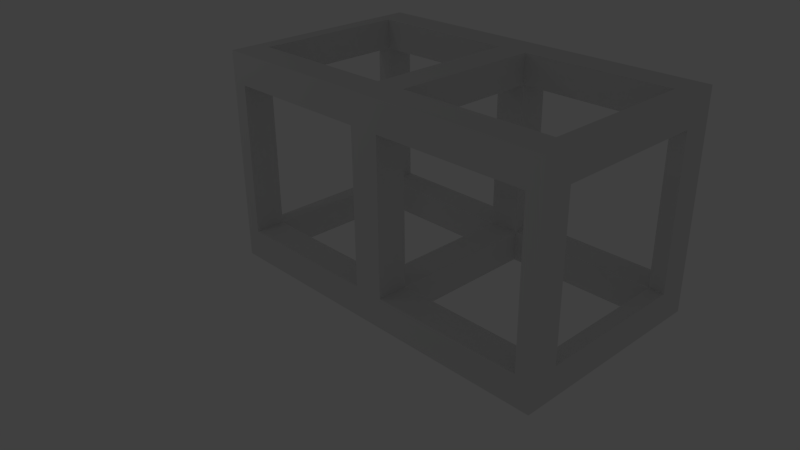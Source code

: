 # Source: Truss.blend  (saved by Blender 2.69.0; exported with 4.5.12 LTS)
import bpy
from mathutils import Matrix  # noqa: F401  (used for matrix-valued properties, if any)

bpy.ops.wm.read_factory_settings(use_empty=True)
scene = bpy.context.scene
scene.name = 'Scene'

# ---- collections
col_collection_1 = bpy.data.collections.new('Collection 1'); scene.collection.children.link(col_collection_1)

# ---- materials (node trees are filled in below, after node groups)
mat_color = bpy.data.materials.new('Color')
mat_color.alpha_threshold = 0.0
mat_color.use_transparent_shadow = False
mat_color.roughness = 0.5
mat_color.line_color = (0.0, 0.0, 0.0, 1.0)

# ---- material node trees

# ---- world
world_world = bpy.data.worlds.new('World'); scene.world = world_world
world_world.color = (0.05088, 0.05088, 0.05088)
world_world.use_sun_shadow = False
world_world.sun_shadow_jitter_overblur = 0.0
world_world.cycles.sampling_method = 'MANUAL'
world_world.cycles.sample_map_resolution = 256

# ---- cameras
cam_camera = bpy.data.cameras.new('Camera')
cam_camera.clip_end = 100.0
cam_camera.lens = 35.0
cam_camera.sensor_width = 32.0
cam_camera.sensor_height = 18.0
cam_camera.ortho_scale = 7.314
cam_camera.dof.focus_distance = 0.0
cam_camera.dof.aperture_fstop = 128.0

# ---- lights
light_lamp_001 = bpy.data.lights.new('Lamp.001', 'POINT')
light_lamp_001.transmission_factor = 0.0
light_lamp_001.cutoff_distance = 30.0
light_lamp_001.shadow_buffer_clip_start = 1.001
light_lamp_001.shadow_soft_size = 0.1
light_lamp_001.shadow_maximum_resolution = 0.006
light_lamp_001.use_absolute_resolution = True
light_lamp_001.cycles.use_multiple_importance_sampling = False
light_lamp = bpy.data.lights.new('Lamp', 'POINT')
light_lamp.transmission_factor = 0.0
light_lamp.cutoff_distance = 30.0
light_lamp.energy = 101.0
light_lamp.shadow_buffer_clip_start = 1.001
light_lamp.shadow_soft_size = 0.1
light_lamp.shadow_maximum_resolution = 0.006
light_lamp.use_absolute_resolution = True
light_lamp.cycles.use_multiple_importance_sampling = False

# ---- meshes
me_cube = bpy.data.meshes.new('Cube')
me_cube.from_pydata([(2.0, 2.0, -1.0), (2.0, -2.0, -1.0), (0.0, -2.0, -1.0), (4.768e-07, 2.0, -1.0), (2.0, 2.0, 1.0), (2.0, -2.0, 1.0), (-2.384e-07, -2.0, 1.0), (0.0, 2.0, 1.0), (22.0, 2.0, -1.0), (22.0, -2.0, -1.0), (22.0, 2.0, 1.0), (22.0, -2.0, 1.0), (2.0, 22.0, -1.0), (1.001e-05, 22.0, -1.0), (2.0, 22.0, 1.0), (9.537e-06, 22.0, 1.0), (2.0, 2.0, 11.0), (2.0, -2.0, 11.0), (-2.384e-07, -2.0, 11.0), (0.0, 2.0, 11.0), (2.0, 26.0, -1.0), (1.001e-05, 26.0, -1.0), (2.0, 26.0, 1.0), (9.537e-06, 26.0, 1.0), (22.0, 22.0, -1.0), (22.0, 22.0, 1.0), (22.0, 26.0, -1.0), (22.0, 26.0, 1.0), (2.0, 22.0, 11.0), (9.537e-06, 22.0, 11.0), (2.0, 26.0, 11.0), (9.537e-06, 26.0, 11.0), (2.0, 22.0, 13.0), (9.537e-06, 22.0, 13.0), (2.0, 26.0, 13.0), (9.537e-06, 26.0, 13.0), (2.0, 2.0, 13.0), (2.0, -2.0, 13.0), (-2.384e-07, -2.0, 13.0), (0.0, 2.0, 13.0), (24.0, 2.0, -1.0), (24.0, -2.0, -1.0), (24.0, 2.0, 1.0), (24.0, -2.0, 1.0), (24.0, 22.0, -1.0), (24.0, 22.0, 1.0), (24.0, 26.0, -1.0), (24.0, 26.0, 1.0), (22.0, 2.0, 11.0), (22.0, -2.0, 11.0), (22.0, 22.0, 11.0), (22.0, 26.0, 11.0), (24.0, 2.0, 11.0), (24.0, -2.0, 11.0), (24.0, 22.0, 11.0), (24.0, 26.0, 11.0), (22.0, 2.0, 13.0), (22.0, -2.0, 13.0), (22.0, 22.0, 13.0), (22.0, 26.0, 13.0), (24.0, 2.0, 13.0), (24.0, -2.0, 13.0), (24.0, 22.0, 13.0), (24.0, 26.0, 13.0)], [], [(0, 1, 2, 3), (4, 7, 19, 16), (5, 1, 9, 11), (1, 5, 6, 2), (7, 4, 14, 15), (11, 9, 41, 43), (4, 5, 11, 10), (0, 4, 10, 8), (1, 0, 8, 9), (12, 20, 26, 24), (4, 0, 12, 14), (0, 3, 13, 12), (5, 4, 16, 17), (6, 5, 17, 18), (22, 20, 21, 23), (12, 13, 21, 20), (14, 22, 30, 28), (14, 12, 24, 25), (22, 14, 25, 27), (20, 22, 27, 26), (22, 23, 31, 30), (15, 14, 28, 29), (33, 32, 34, 35), (58, 59, 34, 32), (30, 31, 35, 34), (36, 39, 38, 37), (18, 17, 37, 38), (16, 19, 29, 28), (36, 16, 28, 32), (39, 36, 32, 33), (40, 42, 43, 41), (45, 44, 46, 47), (40, 8, 24, 44), (24, 26, 46, 44), (9, 8, 40, 41), (25, 45, 54, 50), (26, 27, 47, 46), (42, 10, 48, 52), (55, 51, 59, 63), (54, 55, 63, 62), (43, 42, 52, 53), (45, 47, 55, 54), (27, 25, 50, 51), (47, 27, 51, 55), (11, 43, 53, 49), (10, 11, 49, 48), (59, 58, 62, 63), (56, 57, 61, 60), (53, 52, 60, 61), (60, 52, 54, 62), (56, 48, 16, 36), (49, 53, 61, 57), (56, 60, 62, 58), (59, 51, 30, 34), (49, 57, 37, 17), (51, 50, 28, 30), (50, 58, 32, 28), (48, 49, 17, 16), (57, 56, 36, 37), (52, 48, 50, 54), (48, 56, 58, 50), (10, 42, 45, 25), (8, 10, 25, 24), (42, 40, 44, 45)])
_uv = me_cube.uv_layers.new(name='UVMap')
_uv.uv.foreach_set('vector', [0.4073, 0.5933, 0.4073, 0.6672, 0.3704, 0.6672, 0.3704, 0.5933, 0.4812, 0.7041, 0.5182, 0.7041, 0.5182, 0.8889, 0.4812, 0.8889, 0.3704, 0.2965, 0.3704, 0.2596, 0.7398, 0.2596, 0.7398, 0.2965, 0.4073, 0.6672, 0.4073, 0.7041, 0.3704, 0.7041, 0.3704, 0.6672, 0.592, 0.1111, 0.592, 0.0742, 0.9615, 0.0742, 0.9615, 0.1111, 0.5188, 0.7417, 0.5188, 0.7048, 0.5557, 0.7048, 0.5557, 0.7417, 0.3704, 0.3704, 0.3704, 0.2965, 0.7398, 0.2965, 0.7398, 0.3704, 0.3704, 0.1857, 0.3704, 0.1487, 0.7398, 0.1487, 0.7398, 0.1857, 0.3704, 0.2596, 0.3704, 0.1857, 0.7398, 0.1857, 0.7398, 0.2596, 0.3704, 0.5557, 0.3704, 0.4818, 0.7398, 0.4818, 0.7398, 0.5557, 0.592, 0.0742, 0.592, 0.03726, 0.9615, 0.03726, 0.9615, 0.0742, 0.592, 0.03726, 0.592, 0.0003154, 0.9615, 0.0003156, 0.9615, 0.03726, 0.4073, 0.7041, 0.4812, 0.7041, 0.4812, 0.8889, 0.4073, 0.8889, 0.3704, 0.7041, 0.4073, 0.7041, 0.4073, 0.8889, 0.3704, 0.8889, 0.8513, 0.4818, 0.8514, 0.4449, 0.8883, 0.4449, 0.8883, 0.4819, 0.8514, 0.371, 0.8883, 0.371, 0.8883, 0.4449, 0.8514, 0.4449, 0.7775, 0.4818, 0.8513, 0.4818, 0.8513, 0.6666, 0.7774, 0.6665, 0.3704, 0.5927, 0.3704, 0.5557, 0.7398, 0.5557, 0.7398, 0.5927, 0.3704, 0.4449, 0.3704, 0.371, 0.7398, 0.371, 0.7398, 0.4449, 0.3704, 0.4818, 0.3704, 0.4449, 0.7398, 0.4449, 0.7398, 0.4818, 0.8513, 0.4818, 0.8883, 0.4819, 0.8882, 0.6666, 0.8513, 0.6666, 0.7405, 0.4818, 0.7775, 0.4818, 0.7774, 0.6665, 0.7404, 0.6665, 0.8882, 0.7774, 0.8512, 0.7774, 0.8513, 0.7035, 0.8882, 0.7035, 0.3698, 0.1857, 0.3698, 0.2596, 0.0003156, 0.2596, 0.0003155, 0.1857, 0.8513, 0.6666, 0.8882, 0.6666, 0.8882, 0.7035, 0.8513, 0.7035, 0.4073, 0.9997, 0.3704, 0.9997, 0.3704, 0.9258, 0.4073, 0.9258, 0.3704, 0.8889, 0.4073, 0.8889, 0.4073, 0.9258, 0.3704, 0.9258, 0.0003163, 0.7787, 0.0003164, 0.7417, 0.3698, 0.7417, 0.3698, 0.7787, 0.0003163, 0.8156, 0.0003163, 0.7787, 0.3698, 0.7787, 0.3698, 0.8156, 0.0003162, 0.8525, 0.0003163, 0.8156, 0.3698, 0.8156, 0.3698, 0.8525, 0.6296, 0.7048, 0.6296, 0.7417, 0.5557, 0.7417, 0.5557, 0.7048, 0.5188, 0.6672, 0.5188, 0.6302, 0.5927, 0.6303, 0.5927, 0.6672, 0.000316, 0.6672, 0.000316, 0.6303, 0.3698, 0.6303, 0.3698, 0.6672, 0.5188, 0.5933, 0.5927, 0.5933, 0.5927, 0.6303, 0.5188, 0.6302, 0.5557, 0.6678, 0.6296, 0.6678, 0.6296, 0.7048, 0.5557, 0.7048, 0.7404, 0.1487, 0.7774, 0.1487, 0.7774, 0.3334, 0.7404, 0.3334, 0.6296, 0.6303, 0.6296, 0.6672, 0.5927, 0.6672, 0.5927, 0.6303, 0.9252, 0.778, 0.9621, 0.778, 0.9621, 0.9628, 0.9252, 0.9628, 0.5545, 0.03726, 0.5914, 0.03726, 0.5914, 0.0742, 0.5545, 0.0742, 0.4806, 0.03726, 0.5545, 0.03726, 0.5545, 0.0742, 0.4806, 0.0742, 0.8513, 0.778, 0.9252, 0.778, 0.9252, 0.9628, 0.8513, 0.9628, 0.7774, 0.1487, 0.8513, 0.1487, 0.8513, 0.3334, 0.7774, 0.3334, 0.8882, 0.1487, 0.9621, 0.1487, 0.9621, 0.3334, 0.8882, 0.3334, 0.8513, 0.1487, 0.8882, 0.1487, 0.8882, 0.3334, 0.8513, 0.3334, 0.8143, 0.778, 0.8513, 0.778, 0.8513, 0.9628, 0.8143, 0.9628, 0.7404, 0.778, 0.8143, 0.778, 0.8143, 0.9628, 0.7404, 0.9628, 0.5545, 0.1111, 0.4806, 0.1111, 0.4806, 0.0742, 0.5545, 0.0742, 0.1111, 0.1111, 0.03726, 0.1111, 0.03726, 0.0742, 0.1111, 0.0742, 0.03726, 0.03726, 0.1111, 0.03726, 0.1111, 0.0742, 0.03726, 0.0742, 0.1111, 0.0742, 0.1111, 0.03726, 0.4806, 0.03726, 0.4806, 0.0742, 0.3698, 0.5557, 0.3698, 0.5927, 0.0003154, 0.5927, 0.0003155, 0.5557, 0.0003156, 0.03726, 0.03726, 0.03726, 0.03726, 0.0742, 0.0003154, 0.0742, 0.1111, 0.1111, 0.1111, 0.0742, 0.4806, 0.0742, 0.4806, 0.1111, 0.3698, 0.2596, 0.3698, 0.2965, 0.0003156, 0.2965, 0.0003156, 0.2596, 0.3698, 0.4449, 0.3698, 0.4818, 0.0003155, 0.4818, 0.0003155, 0.4449, 0.3698, 0.2965, 0.3698, 0.3704, 0.0003155, 0.3704, 0.0003156, 0.2965, 0.3698, 0.1487, 0.3698, 0.1857, 0.0003155, 0.1857, 0.0003154, 0.1487, 0.3698, 0.371, 0.3698, 0.4449, 0.0003155, 0.4449, 0.0003155, 0.371, 0.3698, 0.4818, 0.3698, 0.5557, 0.0003155, 0.5557, 0.0003155, 0.4818, 0.1111, 0.03726, 0.1111, 0.0003163, 0.4806, 0.0003154, 0.4806, 0.03726, 0.1111, 0.1481, 0.1111, 0.1111, 0.4806, 0.1111, 0.4806, 0.1481, 0.0003159, 0.7411, 0.0003159, 0.7041, 0.3698, 0.7041, 0.3698, 0.7411, 0.000316, 0.6303, 0.000316, 0.5933, 0.3698, 0.5933, 0.3698, 0.6303, 0.0003159, 0.7041, 0.000316, 0.6672, 0.3698, 0.6672, 0.3698, 0.7041])
me_cube.materials.append(mat_color)
me_cube.use_remesh_preserve_volume = False
me_cube.use_remesh_preserve_attributes = False
me_cube.use_mirror_vertex_groups = False
me_cube.update()

# ---- objects
ob_lamp_001 = bpy.data.objects.new('Lamp.001', light_lamp_001)
ob_tress = bpy.data.objects.new('Tress', me_cube)
ob_lamp = bpy.data.objects.new('Lamp', light_lamp)
ob_camera = bpy.data.objects.new('Camera', cam_camera)

# ---- transforms, parenting, visibility, modifiers, constraints
ob_lamp_001.location = (30.35, -0.6222, 17.88)
ob_lamp_001.rotation_euler = (0.6503, 0.05522, 1.866)
ob_lamp_001.lock_rotations_4d = False
ob_lamp_001.empty_display_type = 'ARROWS'
ob_lamp_001.color = (0.0, 0.0, 0.0, 0.0)
ob_lamp_001.lineart.crease_threshold = 0.0
ob_tress.location = (0.0, 0.0, 0.0)
ob_tress.scale = (0.5, 0.5, 1.0)
ob_tress.lock_rotations_4d = False
ob_tress.empty_display_type = 'ARROWS'
ob_tress.lineart.crease_threshold = 0.0
_m = ob_tress.modifiers.new('Mirror', 'MIRROR')
ob_lamp.location = (-14.94, -15.76, 20.9)
ob_lamp.rotation_euler = (0.6503, 0.05522, 1.866)
ob_lamp.lock_rotations_4d = False
ob_lamp.empty_display_type = 'ARROWS'
ob_lamp.color = (0.0, 0.0, 0.0, 0.0)
ob_lamp.lineart.crease_threshold = 0.0
ob_camera.location = (33.21, -29.39, 27.08)
ob_camera.rotation_euler = (1.109, 0.01082, 0.8149)
ob_camera.lock_rotations_4d = False
ob_camera.empty_display_type = 'ARROWS'
ob_camera.color = (0.0, 0.0, 0.0, 0.0)
ob_camera.display_type = 'WIRE'
ob_camera.lineart.crease_threshold = 0.0

# ---- collection membership
col_collection_1.objects.link(ob_lamp_001)
col_collection_1.objects.link(ob_tress)
col_collection_1.objects.link(ob_lamp)
col_collection_1.objects.link(ob_camera)

# ---- scene / render settings (as saved in the file)
scene.camera = ob_camera
scene.frame_start = 1; scene.frame_end = 250; scene.frame_set(1)
scene.render.engine = 'BLENDER_EEVEE_NEXT'
scene.render.image_settings.compression = 90
scene.render.resolution_percentage = 50
scene.render.dither_intensity = 0.0
scene.cycles.use_denoising = False
scene.cycles.samples = 10
scene.cycles.sampling_pattern = 'TABULATED_SOBOL'
scene.cycles.light_sampling_threshold = 0.0
scene.cycles.use_adaptive_sampling = False
scene.cycles.use_light_tree = False
scene.cycles.blur_glossy = 0.0
scene.cycles.volume_bounces = 1
scene.cycles.pixel_filter_type = 'GAUSSIAN'
scene.cycles.sample_clamp_indirect = 0.0
scene.view_settings.view_transform = 'Standard'
bpy.context.view_layer.update()
